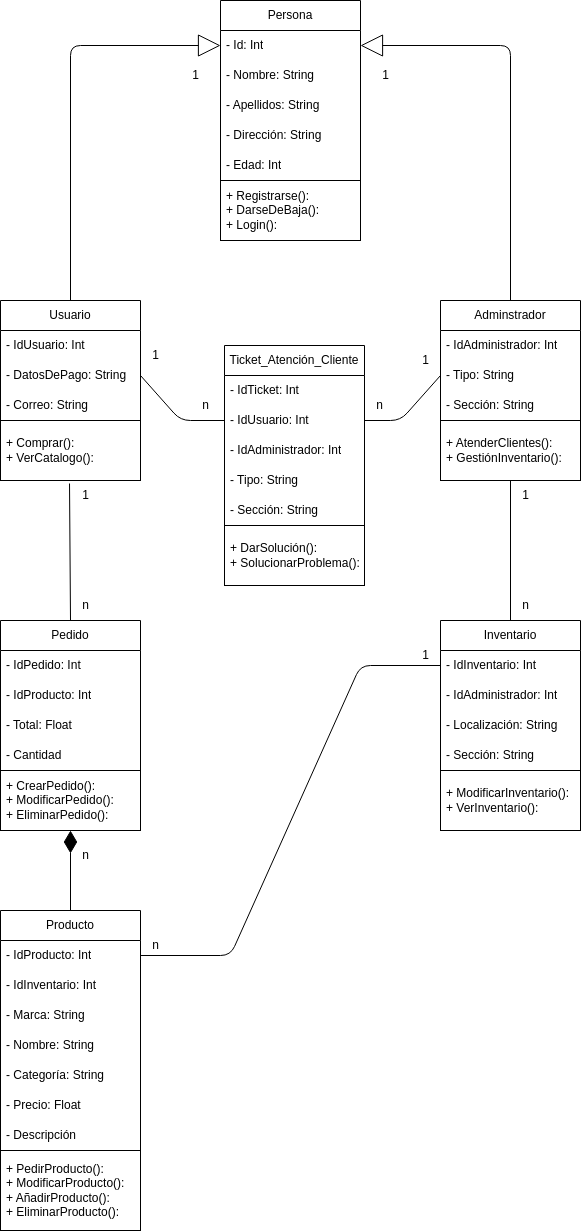

The diagram above was exported from draw.io. Its source (the exported page's mxGraphModel, read from the mxfile embedded in the PNG):
<mxGraphModel dx="1130" dy="463" grid="1" gridSize="10" guides="1" tooltips="1" connect="1" arrows="1" fold="1" page="1" pageScale="1" pageWidth="827" pageHeight="1169" math="0" shadow="0">
  <root>
    <mxCell id="0" />
    <mxCell id="1" parent="0" />
    <mxCell id="2" value="Persona" style="swimlane;fontStyle=0;childLayout=stackLayout;horizontal=1;startSize=30;horizontalStack=0;resizeParent=1;resizeParentMax=0;resizeLast=0;collapsible=1;marginBottom=0;whiteSpace=wrap;html=1;" vertex="1" parent="1">
      <mxGeometry x="340" y="60" width="140" height="240" as="geometry" />
    </mxCell>
    <mxCell id="3" value="- Id: Int" style="text;strokeColor=none;fillColor=none;align=left;verticalAlign=middle;spacingLeft=4;spacingRight=4;overflow=hidden;points=[[0,0.5],[1,0.5]];portConstraint=eastwest;rotatable=0;whiteSpace=wrap;html=1;" vertex="1" parent="2">
      <mxGeometry y="30" width="140" height="30" as="geometry" />
    </mxCell>
    <mxCell id="4" value="- Nombre: String" style="text;strokeColor=none;fillColor=none;align=left;verticalAlign=middle;spacingLeft=4;spacingRight=4;overflow=hidden;points=[[0,0.5],[1,0.5]];portConstraint=eastwest;rotatable=0;whiteSpace=wrap;html=1;" vertex="1" parent="2">
      <mxGeometry y="60" width="140" height="30" as="geometry" />
    </mxCell>
    <mxCell id="5" value="- Apellidos: String" style="text;strokeColor=none;fillColor=none;align=left;verticalAlign=middle;spacingLeft=4;spacingRight=4;overflow=hidden;points=[[0,0.5],[1,0.5]];portConstraint=eastwest;rotatable=0;whiteSpace=wrap;html=1;" vertex="1" parent="2">
      <mxGeometry y="90" width="140" height="30" as="geometry" />
    </mxCell>
    <mxCell id="7" value="- Dirección: String" style="text;strokeColor=none;fillColor=none;align=left;verticalAlign=middle;spacingLeft=4;spacingRight=4;overflow=hidden;points=[[0,0.5],[1,0.5]];portConstraint=eastwest;rotatable=0;whiteSpace=wrap;html=1;" vertex="1" parent="2">
      <mxGeometry y="120" width="140" height="30" as="geometry" />
    </mxCell>
    <mxCell id="6" value="- Edad: Int" style="text;strokeColor=none;fillColor=none;align=left;verticalAlign=middle;spacingLeft=4;spacingRight=4;overflow=hidden;points=[[0,0.5],[1,0.5]];portConstraint=eastwest;rotatable=0;whiteSpace=wrap;html=1;" vertex="1" parent="2">
      <mxGeometry y="150" width="140" height="30" as="geometry" />
    </mxCell>
    <mxCell id="8" value="+ Registrarse():&lt;br&gt;+ DarseDeBaja():&lt;br&gt;+ Login():" style="text;strokeColor=default;fillColor=none;align=left;verticalAlign=middle;spacingLeft=4;spacingRight=4;overflow=hidden;points=[[0,0.5],[1,0.5]];portConstraint=eastwest;rotatable=0;whiteSpace=wrap;html=1;" vertex="1" parent="2">
      <mxGeometry y="180" width="140" height="60" as="geometry" />
    </mxCell>
    <mxCell id="26" style="edgeStyle=none;html=1;exitX=0.5;exitY=0;exitDx=0;exitDy=0;entryX=0;entryY=0.5;entryDx=0;entryDy=0;endArrow=block;endFill=0;endSize=20;" edge="1" parent="1" source="9" target="3">
      <mxGeometry relative="1" as="geometry">
        <Array as="points">
          <mxPoint x="190" y="105" />
        </Array>
      </mxGeometry>
    </mxCell>
    <mxCell id="9" value="Usuario" style="swimlane;fontStyle=0;childLayout=stackLayout;horizontal=1;startSize=30;horizontalStack=0;resizeParent=1;resizeParentMax=0;resizeLast=0;collapsible=1;marginBottom=0;whiteSpace=wrap;html=1;" vertex="1" parent="1">
      <mxGeometry x="120" y="360" width="140" height="180" as="geometry" />
    </mxCell>
    <mxCell id="10" value="- IdUsuario: Int" style="text;strokeColor=none;fillColor=none;align=left;verticalAlign=middle;spacingLeft=4;spacingRight=4;overflow=hidden;points=[[0,0.5],[1,0.5]];portConstraint=eastwest;rotatable=0;whiteSpace=wrap;html=1;" vertex="1" parent="9">
      <mxGeometry y="30" width="140" height="30" as="geometry" />
    </mxCell>
    <mxCell id="11" value="- DatosDePago: String" style="text;strokeColor=none;fillColor=none;align=left;verticalAlign=middle;spacingLeft=4;spacingRight=4;overflow=hidden;points=[[0,0.5],[1,0.5]];portConstraint=eastwest;rotatable=0;whiteSpace=wrap;html=1;" vertex="1" parent="9">
      <mxGeometry y="60" width="140" height="30" as="geometry" />
    </mxCell>
    <mxCell id="12" value="- Correo: String" style="text;strokeColor=none;fillColor=none;align=left;verticalAlign=middle;spacingLeft=4;spacingRight=4;overflow=hidden;points=[[0,0.5],[1,0.5]];portConstraint=eastwest;rotatable=0;whiteSpace=wrap;html=1;" vertex="1" parent="9">
      <mxGeometry y="90" width="140" height="30" as="geometry" />
    </mxCell>
    <mxCell id="15" value="+ Comprar():&lt;br&gt;+ VerCatalogo():" style="text;strokeColor=default;fillColor=none;align=left;verticalAlign=middle;spacingLeft=4;spacingRight=4;overflow=hidden;points=[[0,0.5],[1,0.5]];portConstraint=eastwest;rotatable=0;whiteSpace=wrap;html=1;" vertex="1" parent="9">
      <mxGeometry y="120" width="140" height="60" as="geometry" />
    </mxCell>
    <mxCell id="27" style="edgeStyle=none;html=1;exitX=0.5;exitY=0;exitDx=0;exitDy=0;entryX=1;entryY=0.5;entryDx=0;entryDy=0;endArrow=block;endFill=0;endSize=20;" edge="1" parent="1" source="16" target="3">
      <mxGeometry relative="1" as="geometry">
        <Array as="points">
          <mxPoint x="630" y="105" />
        </Array>
      </mxGeometry>
    </mxCell>
    <mxCell id="16" value="Adminstrador" style="swimlane;fontStyle=0;childLayout=stackLayout;horizontal=1;startSize=30;horizontalStack=0;resizeParent=1;resizeParentMax=0;resizeLast=0;collapsible=1;marginBottom=0;whiteSpace=wrap;html=1;" vertex="1" parent="1">
      <mxGeometry x="560" y="360" width="140" height="180" as="geometry" />
    </mxCell>
    <mxCell id="17" value="- IdAdministrador: Int" style="text;strokeColor=none;fillColor=none;align=left;verticalAlign=middle;spacingLeft=4;spacingRight=4;overflow=hidden;points=[[0,0.5],[1,0.5]];portConstraint=eastwest;rotatable=0;whiteSpace=wrap;html=1;" vertex="1" parent="16">
      <mxGeometry y="30" width="140" height="30" as="geometry" />
    </mxCell>
    <mxCell id="18" value="- Tipo: String" style="text;strokeColor=none;fillColor=none;align=left;verticalAlign=middle;spacingLeft=4;spacingRight=4;overflow=hidden;points=[[0,0.5],[1,0.5]];portConstraint=eastwest;rotatable=0;whiteSpace=wrap;html=1;" vertex="1" parent="16">
      <mxGeometry y="60" width="140" height="30" as="geometry" />
    </mxCell>
    <mxCell id="19" value="- Sección: String" style="text;strokeColor=none;fillColor=none;align=left;verticalAlign=middle;spacingLeft=4;spacingRight=4;overflow=hidden;points=[[0,0.5],[1,0.5]];portConstraint=eastwest;rotatable=0;whiteSpace=wrap;html=1;" vertex="1" parent="16">
      <mxGeometry y="90" width="140" height="30" as="geometry" />
    </mxCell>
    <mxCell id="20" value="+ AtenderClientes():&lt;br&gt;+ GestiónInventario():" style="text;strokeColor=default;fillColor=none;align=left;verticalAlign=middle;spacingLeft=4;spacingRight=4;overflow=hidden;points=[[0,0.5],[1,0.5]];portConstraint=eastwest;rotatable=0;whiteSpace=wrap;html=1;" vertex="1" parent="16">
      <mxGeometry y="120" width="140" height="60" as="geometry" />
    </mxCell>
    <mxCell id="21" value="Ticket_Atención_Cliente" style="swimlane;fontStyle=0;childLayout=stackLayout;horizontal=1;startSize=30;horizontalStack=0;resizeParent=1;resizeParentMax=0;resizeLast=0;collapsible=1;marginBottom=0;whiteSpace=wrap;html=1;" vertex="1" parent="1">
      <mxGeometry x="344" y="405" width="140" height="240" as="geometry" />
    </mxCell>
    <mxCell id="28" value="- IdTicket: Int" style="text;strokeColor=none;fillColor=none;align=left;verticalAlign=middle;spacingLeft=4;spacingRight=4;overflow=hidden;points=[[0,0.5],[1,0.5]];portConstraint=eastwest;rotatable=0;whiteSpace=wrap;html=1;" vertex="1" parent="21">
      <mxGeometry y="30" width="140" height="30" as="geometry" />
    </mxCell>
    <mxCell id="29" value="- IdUsuario: Int" style="text;strokeColor=none;fillColor=none;align=left;verticalAlign=middle;spacingLeft=4;spacingRight=4;overflow=hidden;points=[[0,0.5],[1,0.5]];portConstraint=eastwest;rotatable=0;whiteSpace=wrap;html=1;" vertex="1" parent="21">
      <mxGeometry y="60" width="140" height="30" as="geometry" />
    </mxCell>
    <mxCell id="22" value="- IdAdministrador: Int" style="text;strokeColor=none;fillColor=none;align=left;verticalAlign=middle;spacingLeft=4;spacingRight=4;overflow=hidden;points=[[0,0.5],[1,0.5]];portConstraint=eastwest;rotatable=0;whiteSpace=wrap;html=1;" vertex="1" parent="21">
      <mxGeometry y="90" width="140" height="30" as="geometry" />
    </mxCell>
    <mxCell id="23" value="- Tipo: String" style="text;strokeColor=none;fillColor=none;align=left;verticalAlign=middle;spacingLeft=4;spacingRight=4;overflow=hidden;points=[[0,0.5],[1,0.5]];portConstraint=eastwest;rotatable=0;whiteSpace=wrap;html=1;" vertex="1" parent="21">
      <mxGeometry y="120" width="140" height="30" as="geometry" />
    </mxCell>
    <mxCell id="24" value="- Sección: String" style="text;strokeColor=none;fillColor=none;align=left;verticalAlign=middle;spacingLeft=4;spacingRight=4;overflow=hidden;points=[[0,0.5],[1,0.5]];portConstraint=eastwest;rotatable=0;whiteSpace=wrap;html=1;" vertex="1" parent="21">
      <mxGeometry y="150" width="140" height="30" as="geometry" />
    </mxCell>
    <mxCell id="25" value="+ DarSolución():&lt;br&gt;+ SolucionarProblema():" style="text;strokeColor=default;fillColor=none;align=left;verticalAlign=middle;spacingLeft=4;spacingRight=4;overflow=hidden;points=[[0,0.5],[1,0.5]];portConstraint=eastwest;rotatable=0;whiteSpace=wrap;html=1;" vertex="1" parent="21">
      <mxGeometry y="180" width="140" height="60" as="geometry" />
    </mxCell>
    <mxCell id="30" style="edgeStyle=none;html=1;exitX=1;exitY=0.5;exitDx=0;exitDy=0;entryX=0;entryY=0.5;entryDx=0;entryDy=0;endArrow=none;endFill=0;endSize=20;" edge="1" parent="1" source="11" target="29">
      <mxGeometry relative="1" as="geometry">
        <Array as="points">
          <mxPoint x="300" y="480" />
        </Array>
      </mxGeometry>
    </mxCell>
    <mxCell id="31" style="edgeStyle=none;html=1;exitX=0;exitY=0.5;exitDx=0;exitDy=0;entryX=1;entryY=0.5;entryDx=0;entryDy=0;endArrow=none;endFill=0;endSize=20;" edge="1" parent="1" source="18" target="29">
      <mxGeometry relative="1" as="geometry">
        <Array as="points">
          <mxPoint x="520" y="480" />
        </Array>
      </mxGeometry>
    </mxCell>
    <mxCell id="54" style="edgeStyle=none;html=1;exitX=0.5;exitY=0;exitDx=0;exitDy=0;entryX=0.493;entryY=1.05;entryDx=0;entryDy=0;entryPerimeter=0;endArrow=none;endFill=0;endSize=20;" edge="1" parent="1" source="32" target="15">
      <mxGeometry relative="1" as="geometry" />
    </mxCell>
    <mxCell id="32" value="Pedido" style="swimlane;fontStyle=0;childLayout=stackLayout;horizontal=1;startSize=30;horizontalStack=0;resizeParent=1;resizeParentMax=0;resizeLast=0;collapsible=1;marginBottom=0;whiteSpace=wrap;html=1;" vertex="1" parent="1">
      <mxGeometry x="120" y="680" width="140" height="210" as="geometry" />
    </mxCell>
    <mxCell id="33" value="- IdPedido: Int" style="text;strokeColor=none;fillColor=none;align=left;verticalAlign=middle;spacingLeft=4;spacingRight=4;overflow=hidden;points=[[0,0.5],[1,0.5]];portConstraint=eastwest;rotatable=0;whiteSpace=wrap;html=1;" vertex="1" parent="32">
      <mxGeometry y="30" width="140" height="30" as="geometry" />
    </mxCell>
    <mxCell id="34" value="- IdProducto: Int" style="text;strokeColor=none;fillColor=none;align=left;verticalAlign=middle;spacingLeft=4;spacingRight=4;overflow=hidden;points=[[0,0.5],[1,0.5]];portConstraint=eastwest;rotatable=0;whiteSpace=wrap;html=1;" vertex="1" parent="32">
      <mxGeometry y="60" width="140" height="30" as="geometry" />
    </mxCell>
    <mxCell id="35" value="- Total: Float" style="text;strokeColor=none;fillColor=none;align=left;verticalAlign=middle;spacingLeft=4;spacingRight=4;overflow=hidden;points=[[0,0.5],[1,0.5]];portConstraint=eastwest;rotatable=0;whiteSpace=wrap;html=1;" vertex="1" parent="32">
      <mxGeometry y="90" width="140" height="30" as="geometry" />
    </mxCell>
    <mxCell id="43" value="- Cantidad" style="text;strokeColor=none;fillColor=none;align=left;verticalAlign=middle;spacingLeft=4;spacingRight=4;overflow=hidden;points=[[0,0.5],[1,0.5]];portConstraint=eastwest;rotatable=0;whiteSpace=wrap;html=1;" vertex="1" parent="32">
      <mxGeometry y="120" width="140" height="30" as="geometry" />
    </mxCell>
    <mxCell id="36" value="+ CrearPedido():&lt;br&gt;+ ModificarPedido():&lt;br&gt;+ EliminarPedido():" style="text;strokeColor=default;fillColor=none;align=left;verticalAlign=middle;spacingLeft=4;spacingRight=4;overflow=hidden;points=[[0,0.5],[1,0.5]];portConstraint=eastwest;rotatable=0;whiteSpace=wrap;html=1;" vertex="1" parent="32">
      <mxGeometry y="150" width="140" height="60" as="geometry" />
    </mxCell>
    <mxCell id="55" style="edgeStyle=none;html=1;exitX=0.5;exitY=0;exitDx=0;exitDy=0;endArrow=diamondThin;endFill=1;endSize=20;" edge="1" parent="1" source="37">
      <mxGeometry relative="1" as="geometry">
        <mxPoint x="190" y="890" as="targetPoint" />
      </mxGeometry>
    </mxCell>
    <mxCell id="37" value="Producto" style="swimlane;fontStyle=0;childLayout=stackLayout;horizontal=1;startSize=30;horizontalStack=0;resizeParent=1;resizeParentMax=0;resizeLast=0;collapsible=1;marginBottom=0;whiteSpace=wrap;html=1;" vertex="1" parent="1">
      <mxGeometry x="120" y="970" width="140" height="320" as="geometry" />
    </mxCell>
    <mxCell id="38" value="- IdProducto: Int" style="text;strokeColor=none;fillColor=none;align=left;verticalAlign=middle;spacingLeft=4;spacingRight=4;overflow=hidden;points=[[0,0.5],[1,0.5]];portConstraint=eastwest;rotatable=0;whiteSpace=wrap;html=1;" vertex="1" parent="37">
      <mxGeometry y="30" width="140" height="30" as="geometry" />
    </mxCell>
    <mxCell id="39" value="- IdInventario: Int" style="text;strokeColor=none;fillColor=none;align=left;verticalAlign=middle;spacingLeft=4;spacingRight=4;overflow=hidden;points=[[0,0.5],[1,0.5]];portConstraint=eastwest;rotatable=0;whiteSpace=wrap;html=1;" vertex="1" parent="37">
      <mxGeometry y="60" width="140" height="30" as="geometry" />
    </mxCell>
    <mxCell id="40" value="- Marca: String" style="text;strokeColor=none;fillColor=none;align=left;verticalAlign=middle;spacingLeft=4;spacingRight=4;overflow=hidden;points=[[0,0.5],[1,0.5]];portConstraint=eastwest;rotatable=0;whiteSpace=wrap;html=1;" vertex="1" parent="37">
      <mxGeometry y="90" width="140" height="30" as="geometry" />
    </mxCell>
    <mxCell id="45" value="- Nombre: String" style="text;strokeColor=none;fillColor=none;align=left;verticalAlign=middle;spacingLeft=4;spacingRight=4;overflow=hidden;points=[[0,0.5],[1,0.5]];portConstraint=eastwest;rotatable=0;whiteSpace=wrap;html=1;" vertex="1" parent="37">
      <mxGeometry y="120" width="140" height="30" as="geometry" />
    </mxCell>
    <mxCell id="44" value="- Categoría: String" style="text;strokeColor=none;fillColor=none;align=left;verticalAlign=middle;spacingLeft=4;spacingRight=4;overflow=hidden;points=[[0,0.5],[1,0.5]];portConstraint=eastwest;rotatable=0;whiteSpace=wrap;html=1;" vertex="1" parent="37">
      <mxGeometry y="150" width="140" height="30" as="geometry" />
    </mxCell>
    <mxCell id="46" value="- Precio: Float" style="text;strokeColor=none;fillColor=none;align=left;verticalAlign=middle;spacingLeft=4;spacingRight=4;overflow=hidden;points=[[0,0.5],[1,0.5]];portConstraint=eastwest;rotatable=0;whiteSpace=wrap;html=1;" vertex="1" parent="37">
      <mxGeometry y="180" width="140" height="30" as="geometry" />
    </mxCell>
    <mxCell id="47" value="- Descripción" style="text;strokeColor=none;fillColor=none;align=left;verticalAlign=middle;spacingLeft=4;spacingRight=4;overflow=hidden;points=[[0,0.5],[1,0.5]];portConstraint=eastwest;rotatable=0;whiteSpace=wrap;html=1;" vertex="1" parent="37">
      <mxGeometry y="210" width="140" height="30" as="geometry" />
    </mxCell>
    <mxCell id="41" value="+ PedirProducto():&lt;br&gt;+ ModificarProducto():&lt;br&gt;+ AñadirProducto():&lt;br&gt;+ EliminarProducto():" style="text;strokeColor=default;fillColor=none;align=left;verticalAlign=middle;spacingLeft=4;spacingRight=4;overflow=hidden;points=[[0,0.5],[1,0.5]];portConstraint=eastwest;rotatable=0;whiteSpace=wrap;html=1;" vertex="1" parent="37">
      <mxGeometry y="240" width="140" height="80" as="geometry" />
    </mxCell>
    <mxCell id="56" style="edgeStyle=none;html=1;exitX=0.5;exitY=0;exitDx=0;exitDy=0;endArrow=none;endFill=0;endSize=20;" edge="1" parent="1" source="48">
      <mxGeometry relative="1" as="geometry">
        <mxPoint x="630" y="540" as="targetPoint" />
      </mxGeometry>
    </mxCell>
    <mxCell id="48" value="Inventario" style="swimlane;fontStyle=0;childLayout=stackLayout;horizontal=1;startSize=30;horizontalStack=0;resizeParent=1;resizeParentMax=0;resizeLast=0;collapsible=1;marginBottom=0;whiteSpace=wrap;html=1;" vertex="1" parent="1">
      <mxGeometry x="560" y="680" width="140" height="210" as="geometry" />
    </mxCell>
    <mxCell id="49" value="- IdInventario: Int" style="text;strokeColor=none;fillColor=none;align=left;verticalAlign=middle;spacingLeft=4;spacingRight=4;overflow=hidden;points=[[0,0.5],[1,0.5]];portConstraint=eastwest;rotatable=0;whiteSpace=wrap;html=1;" vertex="1" parent="48">
      <mxGeometry y="30" width="140" height="30" as="geometry" />
    </mxCell>
    <mxCell id="50" value="- IdAdministrador: Int" style="text;strokeColor=none;fillColor=none;align=left;verticalAlign=middle;spacingLeft=4;spacingRight=4;overflow=hidden;points=[[0,0.5],[1,0.5]];portConstraint=eastwest;rotatable=0;whiteSpace=wrap;html=1;" vertex="1" parent="48">
      <mxGeometry y="60" width="140" height="30" as="geometry" />
    </mxCell>
    <mxCell id="51" value="- Localización: String" style="text;strokeColor=none;fillColor=none;align=left;verticalAlign=middle;spacingLeft=4;spacingRight=4;overflow=hidden;points=[[0,0.5],[1,0.5]];portConstraint=eastwest;rotatable=0;whiteSpace=wrap;html=1;" vertex="1" parent="48">
      <mxGeometry y="90" width="140" height="30" as="geometry" />
    </mxCell>
    <mxCell id="52" value="- Sección: String" style="text;strokeColor=none;fillColor=none;align=left;verticalAlign=middle;spacingLeft=4;spacingRight=4;overflow=hidden;points=[[0,0.5],[1,0.5]];portConstraint=eastwest;rotatable=0;whiteSpace=wrap;html=1;" vertex="1" parent="48">
      <mxGeometry y="120" width="140" height="30" as="geometry" />
    </mxCell>
    <mxCell id="53" value="+ ModificarInventario():&lt;br&gt;+ VerInventario():" style="text;strokeColor=default;fillColor=none;align=left;verticalAlign=middle;spacingLeft=4;spacingRight=4;overflow=hidden;points=[[0,0.5],[1,0.5]];portConstraint=eastwest;rotatable=0;whiteSpace=wrap;html=1;" vertex="1" parent="48">
      <mxGeometry y="150" width="140" height="60" as="geometry" />
    </mxCell>
    <mxCell id="57" style="edgeStyle=none;html=1;exitX=0;exitY=0.5;exitDx=0;exitDy=0;entryX=1;entryY=0.5;entryDx=0;entryDy=0;endArrow=none;endFill=0;endSize=20;" edge="1" parent="1" source="49" target="38">
      <mxGeometry relative="1" as="geometry">
        <Array as="points">
          <mxPoint x="480" y="725" />
          <mxPoint x="350" y="1015" />
        </Array>
      </mxGeometry>
    </mxCell>
    <mxCell id="58" value="n" style="text;html=1;align=center;verticalAlign=middle;resizable=0;points=[];autosize=1;strokeColor=none;fillColor=none;" vertex="1" parent="1">
      <mxGeometry x="190" y="900" width="30" height="30" as="geometry" />
    </mxCell>
    <mxCell id="59" value="n" style="text;html=1;align=center;verticalAlign=middle;resizable=0;points=[];autosize=1;strokeColor=none;fillColor=none;" vertex="1" parent="1">
      <mxGeometry x="260" y="990" width="30" height="30" as="geometry" />
    </mxCell>
    <mxCell id="60" value="1" style="text;html=1;align=center;verticalAlign=middle;resizable=0;points=[];autosize=1;strokeColor=none;fillColor=none;" vertex="1" parent="1">
      <mxGeometry x="530" y="700" width="30" height="30" as="geometry" />
    </mxCell>
    <mxCell id="61" value="1" style="text;html=1;align=center;verticalAlign=middle;resizable=0;points=[];autosize=1;strokeColor=none;fillColor=none;" vertex="1" parent="1">
      <mxGeometry x="630" y="540" width="30" height="30" as="geometry" />
    </mxCell>
    <mxCell id="62" value="n" style="text;html=1;align=center;verticalAlign=middle;resizable=0;points=[];autosize=1;strokeColor=none;fillColor=none;" vertex="1" parent="1">
      <mxGeometry x="630" y="650" width="30" height="30" as="geometry" />
    </mxCell>
    <mxCell id="63" value="1" style="text;html=1;align=center;verticalAlign=middle;resizable=0;points=[];autosize=1;strokeColor=none;fillColor=none;" vertex="1" parent="1">
      <mxGeometry x="530" y="405" width="30" height="30" as="geometry" />
    </mxCell>
    <mxCell id="64" value="n" style="text;html=1;align=center;verticalAlign=middle;resizable=0;points=[];autosize=1;strokeColor=none;fillColor=none;" vertex="1" parent="1">
      <mxGeometry x="484" y="450" width="30" height="30" as="geometry" />
    </mxCell>
    <mxCell id="66" value="1" style="text;html=1;align=center;verticalAlign=middle;resizable=0;points=[];autosize=1;strokeColor=none;fillColor=none;" vertex="1" parent="1">
      <mxGeometry x="260" y="400" width="30" height="30" as="geometry" />
    </mxCell>
    <mxCell id="67" value="n" style="text;html=1;align=center;verticalAlign=middle;resizable=0;points=[];autosize=1;strokeColor=none;fillColor=none;" vertex="1" parent="1">
      <mxGeometry x="310" y="450" width="30" height="30" as="geometry" />
    </mxCell>
    <mxCell id="68" value="1" style="text;html=1;align=center;verticalAlign=middle;resizable=0;points=[];autosize=1;strokeColor=none;fillColor=none;" vertex="1" parent="1">
      <mxGeometry x="300" y="120" width="30" height="30" as="geometry" />
    </mxCell>
    <mxCell id="69" value="1" style="text;html=1;align=center;verticalAlign=middle;resizable=0;points=[];autosize=1;strokeColor=none;fillColor=none;" vertex="1" parent="1">
      <mxGeometry x="490" y="120" width="30" height="30" as="geometry" />
    </mxCell>
    <mxCell id="72" value="1" style="text;html=1;align=center;verticalAlign=middle;resizable=0;points=[];autosize=1;strokeColor=none;fillColor=none;" vertex="1" parent="1">
      <mxGeometry x="190" y="540" width="30" height="30" as="geometry" />
    </mxCell>
    <mxCell id="74" value="n" style="text;html=1;align=center;verticalAlign=middle;resizable=0;points=[];autosize=1;strokeColor=none;fillColor=none;" vertex="1" parent="1">
      <mxGeometry x="190" y="650" width="30" height="30" as="geometry" />
    </mxCell>
  </root>
</mxGraphModel>